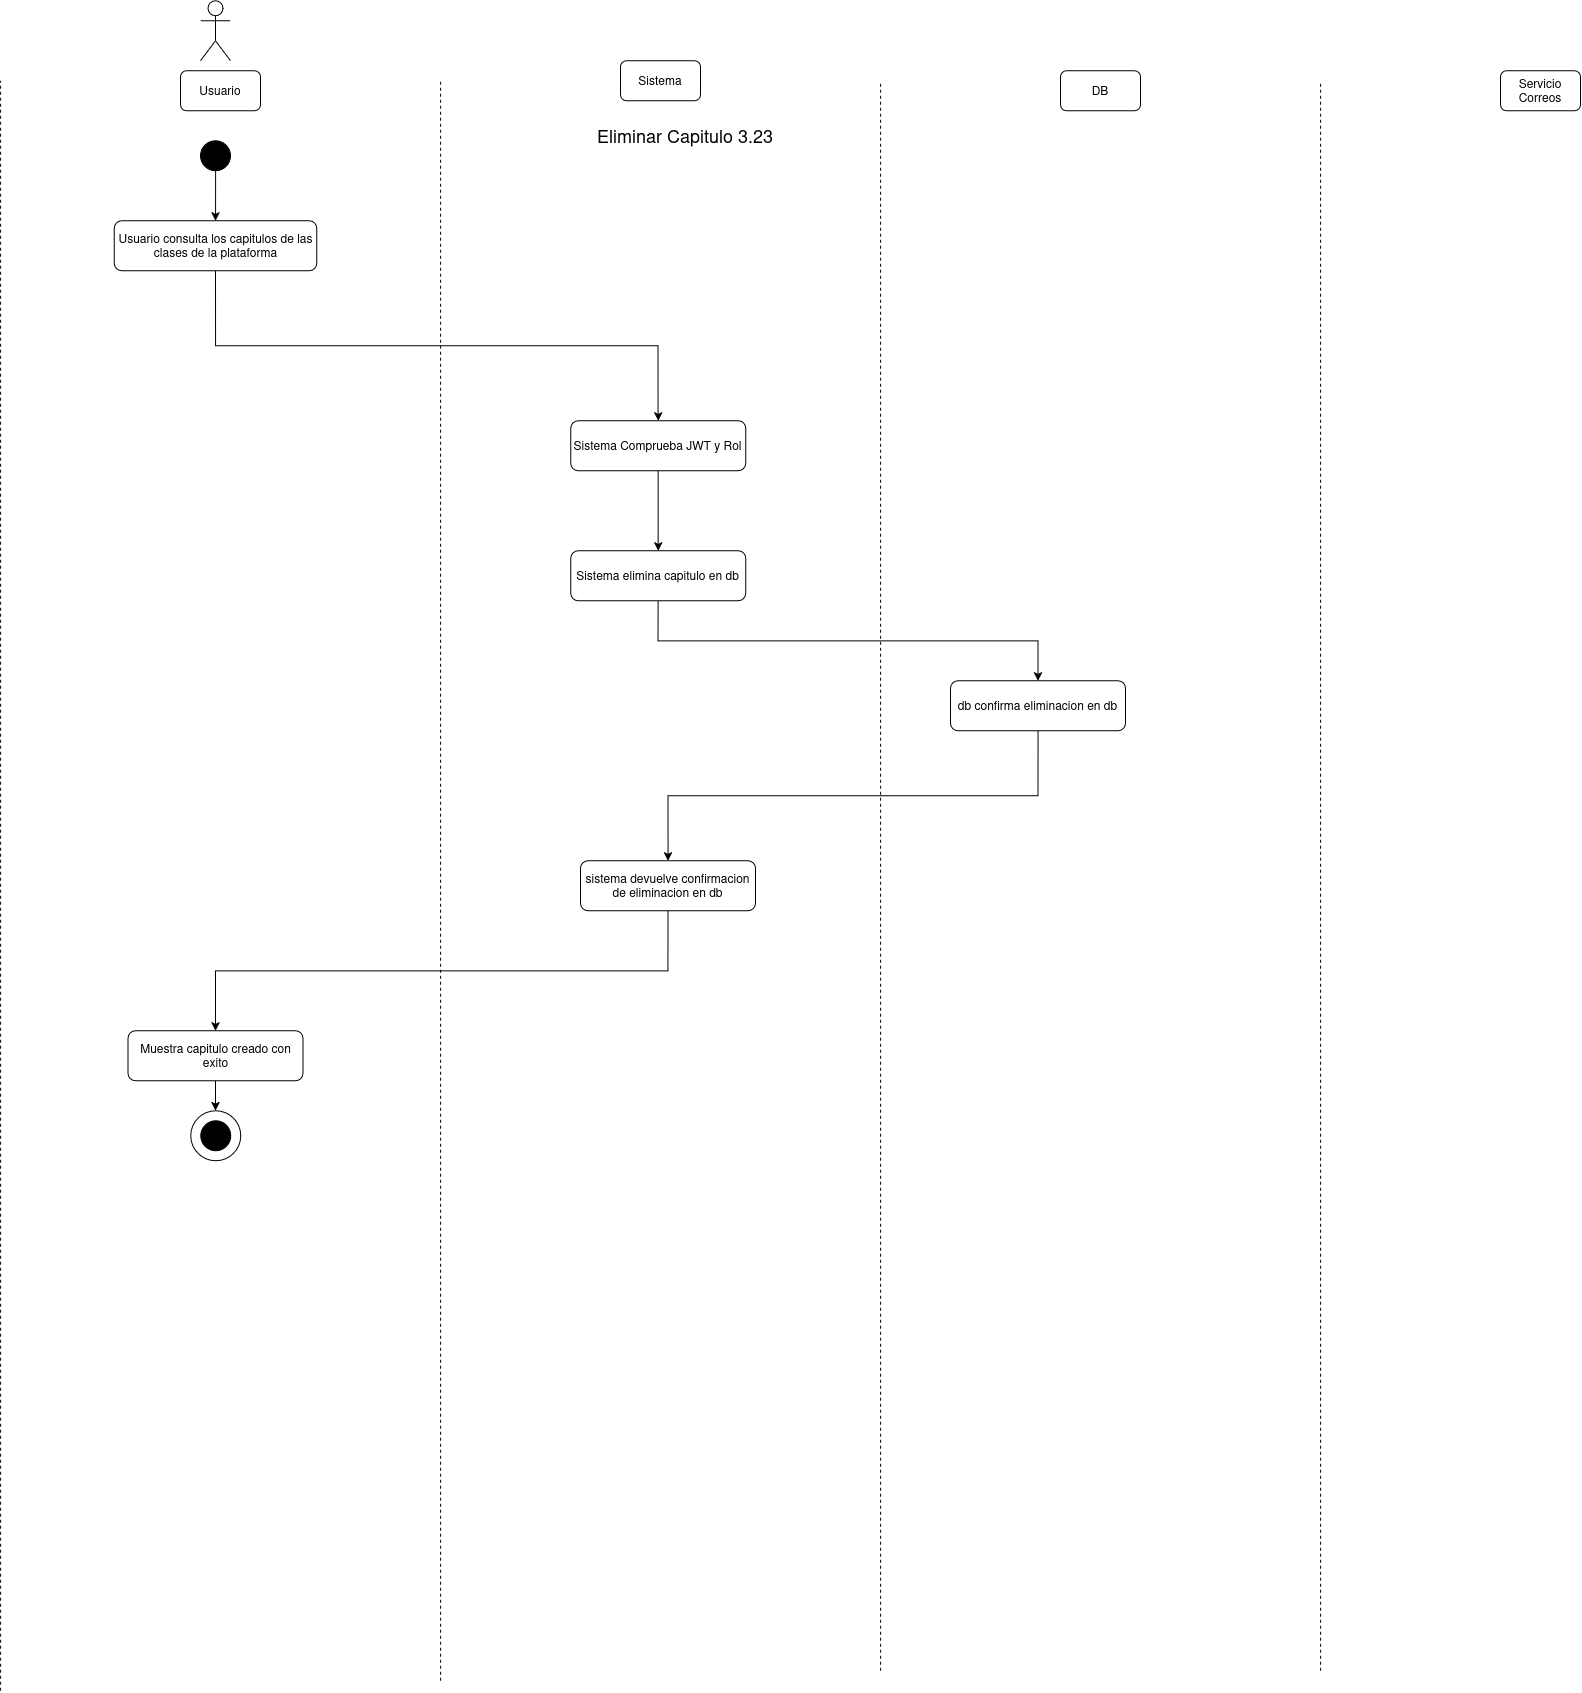

The diagram above was exported from draw.io. Its source (the exported page's mxGraphModel, read from the mxfile embedded in the PNG):
<mxGraphModel dx="3013" dy="1767" grid="1" gridSize="10" guides="1" tooltips="1" connect="1" arrows="1" fold="1" page="1" pageScale="1" pageWidth="850" pageHeight="1100" math="0" shadow="0">
  <root>
    <mxCell id="DMyjY1CtLWnXO_xsvRCA-0" />
    <mxCell id="DMyjY1CtLWnXO_xsvRCA-1" parent="DMyjY1CtLWnXO_xsvRCA-0" />
    <mxCell id="DMyjY1CtLWnXO_xsvRCA-2" parent="DMyjY1CtLWnXO_xsvRCA-1" style="shape=umlActor;verticalLabelPosition=bottom;verticalAlign=top;html=1;outlineConnect=0;" value="" vertex="1">
      <mxGeometry height="60" width="30" x="230" y="40" as="geometry" />
    </mxCell>
    <mxCell id="DMyjY1CtLWnXO_xsvRCA-3" parent="DMyjY1CtLWnXO_xsvRCA-1" style="rounded=1;whiteSpace=wrap;html=1;" value="Usuario" vertex="1">
      <mxGeometry height="40" width="80" x="210" y="110" as="geometry" />
    </mxCell>
    <mxCell id="DMyjY1CtLWnXO_xsvRCA-4" parent="DMyjY1CtLWnXO_xsvRCA-1" style="rounded=1;whiteSpace=wrap;html=1;" value="Sistema" vertex="1">
      <mxGeometry height="40" width="80" x="650" y="100" as="geometry" />
    </mxCell>
    <mxCell id="DMyjY1CtLWnXO_xsvRCA-5" parent="DMyjY1CtLWnXO_xsvRCA-1" style="rounded=1;whiteSpace=wrap;html=1;" value="DB" vertex="1">
      <mxGeometry height="40" width="80" x="1090" y="110" as="geometry" />
    </mxCell>
    <mxCell id="DMyjY1CtLWnXO_xsvRCA-6" parent="DMyjY1CtLWnXO_xsvRCA-1" style="rounded=1;whiteSpace=wrap;html=1;" value="Servicio Correos" vertex="1">
      <mxGeometry height="40" width="80" x="1530" y="110" as="geometry" />
    </mxCell>
    <mxCell id="DMyjY1CtLWnXO_xsvRCA-7" edge="1" parent="DMyjY1CtLWnXO_xsvRCA-1" style="endArrow=none;dashed=1;html=1;rounded=0;" value="">
      <mxGeometry height="50" relative="1" width="50" as="geometry">
        <mxPoint x="30" y="1730" as="sourcePoint" />
        <mxPoint x="30" y="120" as="targetPoint" />
      </mxGeometry>
    </mxCell>
    <mxCell id="DMyjY1CtLWnXO_xsvRCA-8" edge="1" parent="DMyjY1CtLWnXO_xsvRCA-1" style="endArrow=none;dashed=1;html=1;rounded=0;" value="">
      <mxGeometry height="50" relative="1" width="50" as="geometry">
        <mxPoint x="470" y="1720" as="sourcePoint" />
        <mxPoint x="470" y="120" as="targetPoint" />
      </mxGeometry>
    </mxCell>
    <mxCell id="DMyjY1CtLWnXO_xsvRCA-9" edge="1" parent="DMyjY1CtLWnXO_xsvRCA-1" style="endArrow=none;dashed=1;html=1;rounded=0;" value="">
      <mxGeometry height="50" relative="1" width="50" as="geometry">
        <mxPoint x="910" y="1710" as="sourcePoint" />
        <mxPoint x="910" y="120" as="targetPoint" />
      </mxGeometry>
    </mxCell>
    <mxCell id="DMyjY1CtLWnXO_xsvRCA-10" edge="1" parent="DMyjY1CtLWnXO_xsvRCA-1" style="endArrow=none;dashed=1;html=1;rounded=0;" value="">
      <mxGeometry height="50" relative="1" width="50" as="geometry">
        <mxPoint x="1350" y="1710" as="sourcePoint" />
        <mxPoint x="1350" y="120" as="targetPoint" />
      </mxGeometry>
    </mxCell>
    <mxCell id="DMyjY1CtLWnXO_xsvRCA-11" parent="DMyjY1CtLWnXO_xsvRCA-1" style="ellipse;whiteSpace=wrap;html=1;aspect=fixed;strokeColor=#000000;fillColor=#000000;" value="" vertex="1">
      <mxGeometry height="30" width="30" x="230" y="180" as="geometry" />
    </mxCell>
    <mxCell id="DMyjY1CtLWnXO_xsvRCA-12" parent="DMyjY1CtLWnXO_xsvRCA-1" style="text;html=1;whiteSpace=wrap;strokeColor=none;fillColor=none;align=center;verticalAlign=middle;rounded=0;" value="&lt;div&gt;&lt;font style=&quot;font-size: 18px;&quot;&gt;Eliminar Capitulo 3.23&lt;/font&gt;&lt;/div&gt;" vertex="1">
      <mxGeometry height="30" width="450" x="490" y="160" as="geometry" />
    </mxCell>
    <mxCell id="DMyjY1CtLWnXO_xsvRCA-13" edge="1" parent="DMyjY1CtLWnXO_xsvRCA-1" source="DMyjY1CtLWnXO_xsvRCA-14" style="edgeStyle=orthogonalEdgeStyle;rounded=0;orthogonalLoop=1;jettySize=auto;html=1;entryX=0.5;entryY=0;entryDx=0;entryDy=0;exitX=0.5;exitY=1;exitDx=0;exitDy=0;" target="DMyjY1CtLWnXO_xsvRCA-16">
      <mxGeometry relative="1" as="geometry">
        <mxPoint x="250" y="440" as="sourcePoint" />
      </mxGeometry>
    </mxCell>
    <mxCell id="DMyjY1CtLWnXO_xsvRCA-14" parent="DMyjY1CtLWnXO_xsvRCA-1" style="rounded=1;whiteSpace=wrap;html=1;" value="Usuario consulta los capitulos de las clases de la plataforma" vertex="1">
      <mxGeometry height="50" width="202.5" x="143.71" y="260" as="geometry" />
    </mxCell>
    <mxCell id="DMyjY1CtLWnXO_xsvRCA-15" edge="1" parent="DMyjY1CtLWnXO_xsvRCA-1" source="DMyjY1CtLWnXO_xsvRCA-16" style="edgeStyle=orthogonalEdgeStyle;rounded=0;orthogonalLoop=1;jettySize=auto;html=1;entryX=0.5;entryY=0;entryDx=0;entryDy=0;" target="DMyjY1CtLWnXO_xsvRCA-40">
      <mxGeometry relative="1" as="geometry">
        <mxPoint x="687.54" y="570" as="targetPoint" />
      </mxGeometry>
    </mxCell>
    <mxCell id="DMyjY1CtLWnXO_xsvRCA-16" parent="DMyjY1CtLWnXO_xsvRCA-1" style="rounded=1;whiteSpace=wrap;html=1;" value="Sistema Comprueba JWT y Rol" vertex="1">
      <mxGeometry height="50" width="175" x="600.04" y="460" as="geometry" />
    </mxCell>
    <mxCell id="DMyjY1CtLWnXO_xsvRCA-21" parent="DMyjY1CtLWnXO_xsvRCA-1" style="rounded=1;whiteSpace=wrap;html=1;" value="sistema devuelve confirmacion de eliminacion en db" vertex="1">
      <mxGeometry height="50" width="175" x="610" y="900" as="geometry" />
    </mxCell>
    <mxCell id="DMyjY1CtLWnXO_xsvRCA-22" edge="1" parent="DMyjY1CtLWnXO_xsvRCA-1" source="DMyjY1CtLWnXO_xsvRCA-21" style="edgeStyle=orthogonalEdgeStyle;rounded=0;orthogonalLoop=1;jettySize=auto;html=1;entryX=0.5;entryY=0;entryDx=0;entryDy=0;exitX=0.5;exitY=1;exitDx=0;exitDy=0;" target="DMyjY1CtLWnXO_xsvRCA-24">
      <mxGeometry relative="1" as="geometry">
        <mxPoint x="673.79" y="1270" as="sourcePoint" />
      </mxGeometry>
    </mxCell>
    <mxCell id="DMyjY1CtLWnXO_xsvRCA-23" edge="1" parent="DMyjY1CtLWnXO_xsvRCA-1" source="DMyjY1CtLWnXO_xsvRCA-24" style="edgeStyle=orthogonalEdgeStyle;rounded=0;orthogonalLoop=1;jettySize=auto;html=1;entryX=0.5;entryY=0;entryDx=0;entryDy=0;" target="DMyjY1CtLWnXO_xsvRCA-25">
      <mxGeometry relative="1" as="geometry" />
    </mxCell>
    <mxCell id="DMyjY1CtLWnXO_xsvRCA-24" parent="DMyjY1CtLWnXO_xsvRCA-1" style="rounded=1;whiteSpace=wrap;html=1;" value="Muestra capitulo creado con exito" vertex="1">
      <mxGeometry height="50" width="175" x="157.49999999999997" y="1070" as="geometry" />
    </mxCell>
    <mxCell id="DMyjY1CtLWnXO_xsvRCA-25" parent="DMyjY1CtLWnXO_xsvRCA-1" style="ellipse;whiteSpace=wrap;html=1;aspect=fixed;" value="" vertex="1">
      <mxGeometry height="50" width="50" x="220.03999999999996" y="1150" as="geometry" />
    </mxCell>
    <mxCell id="DMyjY1CtLWnXO_xsvRCA-26" parent="DMyjY1CtLWnXO_xsvRCA-1" style="ellipse;whiteSpace=wrap;html=1;aspect=fixed;strokeColor=#000000;fillColor=#000000;" value="" vertex="1">
      <mxGeometry height="30" width="30" x="230.03999999999996" y="1160" as="geometry" />
    </mxCell>
    <mxCell id="DMyjY1CtLWnXO_xsvRCA-27" edge="1" parent="DMyjY1CtLWnXO_xsvRCA-1" source="DMyjY1CtLWnXO_xsvRCA-11" style="edgeStyle=orthogonalEdgeStyle;rounded=0;orthogonalLoop=1;jettySize=auto;html=1;entryX=0.5;entryY=0;entryDx=0;entryDy=0;exitX=0.5;exitY=1;exitDx=0;exitDy=0;" target="DMyjY1CtLWnXO_xsvRCA-14">
      <mxGeometry relative="1" as="geometry">
        <mxPoint x="244.96000000000004" y="310" as="sourcePoint" />
      </mxGeometry>
    </mxCell>
    <mxCell id="DMyjY1CtLWnXO_xsvRCA-39" edge="1" parent="DMyjY1CtLWnXO_xsvRCA-1" source="DMyjY1CtLWnXO_xsvRCA-40" style="edgeStyle=orthogonalEdgeStyle;rounded=0;orthogonalLoop=1;jettySize=auto;html=1;exitX=0.5;exitY=1;exitDx=0;exitDy=0;" target="DMyjY1CtLWnXO_xsvRCA-42">
      <mxGeometry relative="1" as="geometry" />
    </mxCell>
    <mxCell id="DMyjY1CtLWnXO_xsvRCA-40" parent="DMyjY1CtLWnXO_xsvRCA-1" style="rounded=1;whiteSpace=wrap;html=1;" value="Sistema elimina capitulo en db" vertex="1">
      <mxGeometry height="50" width="175" x="600.04" y="590" as="geometry" />
    </mxCell>
    <mxCell id="DMyjY1CtLWnXO_xsvRCA-41" edge="1" parent="DMyjY1CtLWnXO_xsvRCA-1" source="DMyjY1CtLWnXO_xsvRCA-42" style="edgeStyle=orthogonalEdgeStyle;rounded=0;orthogonalLoop=1;jettySize=auto;html=1;entryX=0.5;entryY=0;entryDx=0;entryDy=0;exitX=0.5;exitY=1;exitDx=0;exitDy=0;" target="DMyjY1CtLWnXO_xsvRCA-21">
      <mxGeometry relative="1" as="geometry" />
    </mxCell>
    <mxCell id="DMyjY1CtLWnXO_xsvRCA-42" parent="DMyjY1CtLWnXO_xsvRCA-1" style="rounded=1;whiteSpace=wrap;html=1;" value="db confirma eliminacion en db" vertex="1">
      <mxGeometry height="50" width="175" x="980" y="720" as="geometry" />
    </mxCell>
  </root>
</mxGraphModel>